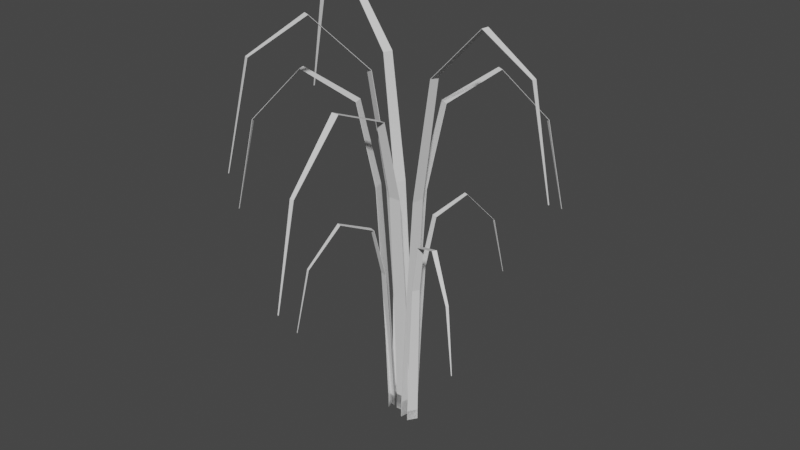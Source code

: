 # Source: LongGrass.blend  (saved by Blender 2.92.15; exported with 4.5.12 LTS)
import bpy
from mathutils import Matrix  # noqa: F401  (used for matrix-valued properties, if any)

bpy.ops.wm.read_factory_settings(use_empty=True)
scene = bpy.context.scene
scene.name = 'Scene'

# ---- collections
col_collection = bpy.data.collections.new('Collection'); scene.collection.children.link(col_collection)

# ---- world
world_world = bpy.data.worlds.new('World'); scene.world = world_world
world_world.use_nodes = True; world_world.node_tree.nodes.clear()
_N = world_world.node_tree.nodes; _L = world_world.node_tree.links
n0 = _N.new('ShaderNodeOutputWorld'); n0.name = 'World Output'; n0.location = (300, 300)
n1 = _N.new('ShaderNodeBackground'); n1.name = 'Background'; n1.location = (10, 300)
n1.inputs[0].default_value = (0.05088, 0.05088, 0.05088, 1.0)
_L.new(n1.outputs[0], n0.inputs[0])
n0.is_active_output = True
world_world.color = (0.05088, 0.05088, 0.05088)
world_world.use_sun_shadow = False
world_world.sun_shadow_jitter_overblur = 0.0

# ---- meshes
me_plane = bpy.data.meshes.new('Plane')
me_plane.from_pydata([(-0.2371, -0.2371, 0.0), (0.2371, -0.2371, 0.0), (-0.2371, 0.2371, 0.0), (0.2371, 0.2371, 0.0), (-0.2371, -0.2371, 0.0), (0.2371, -0.2371, 0.0), (-0.2371, 0.2371, 0.0), (0.2371, 0.2371, 0.0), (-0.0998, 9.424, 2.436), (0.0998, 9.424, 2.436), (-0.01552, 5.065, 4.548), (0.01552, 5.065, 4.548), (-0.1685, 6.501, 0.3433), (0.1685, 6.501, 0.3433), (-0.05766, 7.808, 3.929), (0.05766, 7.808, 3.929), (-0.1341, 8.759, 0.8748), (0.1341, 8.759, 0.8748), (0.2028, 3.541, 0.1529), (-0.2028, 3.541, 0.1529)], [], [(0, 2, 3, 1), (4, 5, 7, 6), (0, 1, 5, 4), (1, 3, 7, 5), (2, 0, 4, 6), (3, 2, 6, 7), (17, 16, 8, 9), (15, 14, 10, 11), (18, 19, 12, 13), (9, 8, 14, 15), (13, 12, 16, 17), (7, 6, 19, 18)])
_uv = me_plane.uv_layers.new(name='UVMap')
_uv.uv.foreach_set('vector', [0.0, 0.0, 0.0, 1.0, 1.0, 1.0, 1.0, 0.0, 0.0, 0.0, 1.0, 0.0, 1.0, 1.0, 0.0, 1.0, 0.0, 0.0, 1.0, 0.0, 1.0, 0.0, 0.0, 0.0, 1.0, 0.0, 1.0, 1.0, 1.0, 1.0, 1.0, 0.0, 0.0, 1.0, 0.0, 0.0, 0.0, 0.0, 0.0, 1.0, 1.0, 1.0, 0.0, 1.0, 0.0, 1.0, 1.0, 1.0, 1.0, 1.0, 0.0, 1.0, 0.0, 1.0, 1.0, 1.0, 1.0, 1.0, 0.0, 1.0, 0.0, 1.0, 1.0, 1.0, 1.0, 1.0, 0.0, 1.0, 0.0, 1.0, 1.0, 1.0, 1.0, 1.0, 0.0, 1.0, 0.0, 1.0, 1.0, 1.0, 1.0, 1.0, 0.0, 1.0, 0.0, 1.0, 1.0, 1.0, 1.0, 1.0, 0.0, 1.0, 0.0, 1.0, 1.0, 1.0])
me_plane.use_remesh_fix_poles = True
me_plane.use_remesh_preserve_attributes = False
me_plane.use_mirror_vertex_groups = False
me_plane.update()
me_plane_001 = bpy.data.meshes.new('Plane.001')
me_plane_001.from_pydata([(-0.2371, -0.2371, 0.0), (0.2371, -0.2371, 0.0), (-0.2371, 0.2371, 0.0), (0.2371, 0.2371, 0.0), (-0.2371, -0.2371, 0.0), (0.2371, -0.2371, 0.0), (-0.2371, 0.2371, 0.0), (0.2371, 0.2371, 0.0), (-0.0998, 9.424, 2.436), (0.0998, 9.424, 2.436), (-0.01552, 5.065, 4.548), (0.01552, 5.065, 4.548), (-0.1685, 6.501, 0.3433), (0.1685, 6.501, 0.3433), (-0.05766, 7.808, 3.929), (0.05766, 7.808, 3.929), (-0.1341, 8.759, 0.8748), (0.1341, 8.759, 0.8748), (0.2028, 3.541, 0.1529), (-0.2028, 3.541, 0.1529)], [], [(0, 2, 3, 1), (4, 5, 7, 6), (0, 1, 5, 4), (1, 3, 7, 5), (2, 0, 4, 6), (3, 2, 6, 7), (17, 16, 8, 9), (15, 14, 10, 11), (18, 19, 12, 13), (9, 8, 14, 15), (13, 12, 16, 17), (7, 6, 19, 18)])
_uv = me_plane_001.uv_layers.new(name='UVMap')
_uv.uv.foreach_set('vector', [0.0, 0.0, 0.0, 1.0, 1.0, 1.0, 1.0, 0.0, 0.0, 0.0, 1.0, 0.0, 1.0, 1.0, 0.0, 1.0, 0.0, 0.0, 1.0, 0.0, 1.0, 0.0, 0.0, 0.0, 1.0, 0.0, 1.0, 1.0, 1.0, 1.0, 1.0, 0.0, 0.0, 1.0, 0.0, 0.0, 0.0, 0.0, 0.0, 1.0, 1.0, 1.0, 0.0, 1.0, 0.0, 1.0, 1.0, 1.0, 1.0, 1.0, 0.0, 1.0, 0.0, 1.0, 1.0, 1.0, 1.0, 1.0, 0.0, 1.0, 0.0, 1.0, 1.0, 1.0, 1.0, 1.0, 0.0, 1.0, 0.0, 1.0, 1.0, 1.0, 1.0, 1.0, 0.0, 1.0, 0.0, 1.0, 1.0, 1.0, 1.0, 1.0, 0.0, 1.0, 0.0, 1.0, 1.0, 1.0, 1.0, 1.0, 0.0, 1.0, 0.0, 1.0, 1.0, 1.0])
me_plane_001.use_remesh_fix_poles = True
me_plane_001.use_remesh_preserve_attributes = False
me_plane_001.use_mirror_vertex_groups = False
me_plane_001.update()
me_plane_002 = bpy.data.meshes.new('Plane.002')
me_plane_002.from_pydata([(-0.2371, -0.2371, 0.0), (0.2371, -0.2371, 0.0), (-0.2371, 0.2371, 0.0), (0.2371, 0.2371, 0.0), (-0.2371, -0.2371, 0.0), (0.2371, -0.2371, 0.0), (-0.2371, 0.2371, 0.0), (0.2371, 0.2371, 0.0), (-0.0998, 9.424, 2.436), (0.0998, 9.424, 2.436), (-0.01552, 5.065, 4.548), (0.01552, 5.065, 4.548), (-0.1685, 6.501, 0.3433), (0.1685, 6.501, 0.3433), (-0.05766, 7.808, 3.929), (0.05766, 7.808, 3.929), (-0.1341, 8.759, 0.8748), (0.1341, 8.759, 0.8748), (0.2028, 3.541, 0.1529), (-0.2028, 3.541, 0.1529)], [], [(0, 2, 3, 1), (4, 5, 7, 6), (0, 1, 5, 4), (1, 3, 7, 5), (2, 0, 4, 6), (3, 2, 6, 7), (17, 16, 8, 9), (15, 14, 10, 11), (18, 19, 12, 13), (9, 8, 14, 15), (13, 12, 16, 17), (7, 6, 19, 18)])
_uv = me_plane_002.uv_layers.new(name='UVMap')
_uv.uv.foreach_set('vector', [0.0, 0.0, 0.0, 1.0, 1.0, 1.0, 1.0, 0.0, 0.0, 0.0, 1.0, 0.0, 1.0, 1.0, 0.0, 1.0, 0.0, 0.0, 1.0, 0.0, 1.0, 0.0, 0.0, 0.0, 1.0, 0.0, 1.0, 1.0, 1.0, 1.0, 1.0, 0.0, 0.0, 1.0, 0.0, 0.0, 0.0, 0.0, 0.0, 1.0, 1.0, 1.0, 0.0, 1.0, 0.0, 1.0, 1.0, 1.0, 1.0, 1.0, 0.0, 1.0, 0.0, 1.0, 1.0, 1.0, 1.0, 1.0, 0.0, 1.0, 0.0, 1.0, 1.0, 1.0, 1.0, 1.0, 0.0, 1.0, 0.0, 1.0, 1.0, 1.0, 1.0, 1.0, 0.0, 1.0, 0.0, 1.0, 1.0, 1.0, 1.0, 1.0, 0.0, 1.0, 0.0, 1.0, 1.0, 1.0, 1.0, 1.0, 0.0, 1.0, 0.0, 1.0, 1.0, 1.0])
me_plane_002.use_remesh_fix_poles = True
me_plane_002.use_remesh_preserve_attributes = False
me_plane_002.use_mirror_vertex_groups = False
me_plane_002.update()
me_plane_003 = bpy.data.meshes.new('Plane.003')
me_plane_003.from_pydata([(-0.2371, -0.2371, 0.0), (0.2371, -0.2371, 0.0), (-0.2371, 0.2371, 0.0), (0.2371, 0.2371, 0.0), (-0.2371, -0.2371, 0.0), (0.2371, -0.2371, 0.0), (-0.2371, 0.2371, 0.0), (0.2371, 0.2371, 0.0), (-0.0998, 9.424, 2.436), (0.0998, 9.424, 2.436), (-0.01552, 5.065, 4.548), (0.01552, 5.065, 4.548), (-0.1685, 6.501, 0.3433), (0.1685, 6.501, 0.3433), (-0.05766, 7.808, 3.929), (0.05766, 7.808, 3.929), (-0.1341, 8.759, 0.8748), (0.1341, 8.759, 0.8748), (0.2028, 3.541, 0.1529), (-0.2028, 3.541, 0.1529)], [], [(0, 2, 3, 1), (4, 5, 7, 6), (0, 1, 5, 4), (1, 3, 7, 5), (2, 0, 4, 6), (3, 2, 6, 7), (17, 16, 8, 9), (15, 14, 10, 11), (18, 19, 12, 13), (9, 8, 14, 15), (13, 12, 16, 17), (7, 6, 19, 18)])
_uv = me_plane_003.uv_layers.new(name='UVMap')
_uv.uv.foreach_set('vector', [0.0, 0.0, 0.0, 1.0, 1.0, 1.0, 1.0, 0.0, 0.0, 0.0, 1.0, 0.0, 1.0, 1.0, 0.0, 1.0, 0.0, 0.0, 1.0, 0.0, 1.0, 0.0, 0.0, 0.0, 1.0, 0.0, 1.0, 1.0, 1.0, 1.0, 1.0, 0.0, 0.0, 1.0, 0.0, 0.0, 0.0, 0.0, 0.0, 1.0, 1.0, 1.0, 0.0, 1.0, 0.0, 1.0, 1.0, 1.0, 1.0, 1.0, 0.0, 1.0, 0.0, 1.0, 1.0, 1.0, 1.0, 1.0, 0.0, 1.0, 0.0, 1.0, 1.0, 1.0, 1.0, 1.0, 0.0, 1.0, 0.0, 1.0, 1.0, 1.0, 1.0, 1.0, 0.0, 1.0, 0.0, 1.0, 1.0, 1.0, 1.0, 1.0, 0.0, 1.0, 0.0, 1.0, 1.0, 1.0, 1.0, 1.0, 0.0, 1.0, 0.0, 1.0, 1.0, 1.0])
me_plane_003.use_remesh_fix_poles = True
me_plane_003.use_remesh_preserve_attributes = False
me_plane_003.use_mirror_vertex_groups = False
me_plane_003.update()
me_plane_004 = bpy.data.meshes.new('Plane.004')
me_plane_004.from_pydata([(-0.2371, -0.2371, 0.0), (0.2371, -0.2371, 0.0), (-0.2371, 0.2371, 0.0), (0.2371, 0.2371, 0.0), (-0.2371, -0.2371, 0.0), (0.2371, -0.2371, 0.0), (-0.2371, 0.2371, 0.0), (0.2371, 0.2371, 0.0), (-0.0998, 11.44, 2.436), (0.0998, 11.44, 2.436), (-0.01552, 7.902, 4.548), (0.01552, 7.902, 4.548), (-0.1685, 6.501, 0.3433), (0.1685, 6.501, 0.3433), (-0.05766, 10.64, 3.929), (0.05766, 10.64, 3.929), (-0.1341, 9.881, 0.8748), (0.1341, 9.881, 0.8748), (0.2028, 3.541, 0.1529), (-0.2028, 3.541, 0.1529)], [], [(0, 2, 3, 1), (4, 5, 7, 6), (0, 1, 5, 4), (1, 3, 7, 5), (2, 0, 4, 6), (3, 2, 6, 7), (17, 16, 8, 9), (15, 14, 10, 11), (18, 19, 12, 13), (9, 8, 14, 15), (13, 12, 16, 17), (7, 6, 19, 18)])
_uv = me_plane_004.uv_layers.new(name='UVMap')
_uv.uv.foreach_set('vector', [0.0, 0.0, 0.0, 1.0, 1.0, 1.0, 1.0, 0.0, 0.0, 0.0, 1.0, 0.0, 1.0, 1.0, 0.0, 1.0, 0.0, 0.0, 1.0, 0.0, 1.0, 0.0, 0.0, 0.0, 1.0, 0.0, 1.0, 1.0, 1.0, 1.0, 1.0, 0.0, 0.0, 1.0, 0.0, 0.0, 0.0, 0.0, 0.0, 1.0, 1.0, 1.0, 0.0, 1.0, 0.0, 1.0, 1.0, 1.0, 1.0, 1.0, 0.0, 1.0, 0.0, 1.0, 1.0, 1.0, 1.0, 1.0, 0.0, 1.0, 0.0, 1.0, 1.0, 1.0, 1.0, 1.0, 0.0, 1.0, 0.0, 1.0, 1.0, 1.0, 1.0, 1.0, 0.0, 1.0, 0.0, 1.0, 1.0, 1.0, 1.0, 1.0, 0.0, 1.0, 0.0, 1.0, 1.0, 1.0, 1.0, 1.0, 0.0, 1.0, 0.0, 1.0, 1.0, 1.0])
me_plane_004.use_remesh_fix_poles = True
me_plane_004.use_remesh_preserve_attributes = False
me_plane_004.use_mirror_vertex_groups = False
me_plane_004.update()
me_plane_005 = bpy.data.meshes.new('Plane.005')
me_plane_005.from_pydata([(-0.2371, -0.2371, 0.0), (0.2371, -0.2371, 0.0), (-0.2371, 0.2371, 0.0), (0.2371, 0.2371, 0.0), (-0.2371, -0.2371, 0.0), (0.2371, -0.2371, 0.0), (-0.2371, 0.2371, 0.0), (0.2371, 0.2371, 0.0), (-0.0998, 11.44, 2.436), (0.0998, 11.44, 2.436), (-0.01552, 7.902, 4.548), (0.01552, 7.902, 4.548), (-0.1685, 6.501, 0.3433), (0.1685, 6.501, 0.3433), (-0.05766, 10.64, 3.929), (0.05766, 10.64, 3.929), (-0.1341, 9.881, 0.8748), (0.1341, 9.881, 0.8748), (0.2028, 3.541, 0.1529), (-0.2028, 3.541, 0.1529)], [], [(0, 2, 3, 1), (4, 5, 7, 6), (0, 1, 5, 4), (1, 3, 7, 5), (2, 0, 4, 6), (3, 2, 6, 7), (17, 16, 8, 9), (15, 14, 10, 11), (18, 19, 12, 13), (9, 8, 14, 15), (13, 12, 16, 17), (7, 6, 19, 18)])
_uv = me_plane_005.uv_layers.new(name='UVMap')
_uv.uv.foreach_set('vector', [0.0, 0.0, 0.0, 1.0, 1.0, 1.0, 1.0, 0.0, 0.0, 0.0, 1.0, 0.0, 1.0, 1.0, 0.0, 1.0, 0.0, 0.0, 1.0, 0.0, 1.0, 0.0, 0.0, 0.0, 1.0, 0.0, 1.0, 1.0, 1.0, 1.0, 1.0, 0.0, 0.0, 1.0, 0.0, 0.0, 0.0, 0.0, 0.0, 1.0, 1.0, 1.0, 0.0, 1.0, 0.0, 1.0, 1.0, 1.0, 1.0, 1.0, 0.0, 1.0, 0.0, 1.0, 1.0, 1.0, 1.0, 1.0, 0.0, 1.0, 0.0, 1.0, 1.0, 1.0, 1.0, 1.0, 0.0, 1.0, 0.0, 1.0, 1.0, 1.0, 1.0, 1.0, 0.0, 1.0, 0.0, 1.0, 1.0, 1.0, 1.0, 1.0, 0.0, 1.0, 0.0, 1.0, 1.0, 1.0, 1.0, 1.0, 0.0, 1.0, 0.0, 1.0, 1.0, 1.0])
me_plane_005.use_remesh_fix_poles = True
me_plane_005.use_remesh_preserve_attributes = False
me_plane_005.use_mirror_vertex_groups = False
me_plane_005.update()
me_plane_006 = bpy.data.meshes.new('Plane.006')
me_plane_006.from_pydata([(-0.2371, -0.2371, 0.0), (0.2371, -0.2371, 0.0), (-0.2371, 0.2371, 0.0), (0.2371, 0.2371, 0.0), (-0.2371, -0.2371, 0.0), (0.2371, -0.2371, 0.0), (-0.2371, 0.2371, 0.0), (0.2371, 0.2371, 0.0), (-0.0998, 11.44, 2.436), (0.0998, 11.44, 2.436), (-0.01552, 7.902, 4.548), (0.01552, 7.902, 4.548), (-0.1685, 6.501, 0.3433), (0.1685, 6.501, 0.3433), (-0.05766, 10.64, 3.929), (0.05766, 10.64, 3.929), (-0.1341, 9.881, 0.8748), (0.1341, 9.881, 0.8748), (0.2028, 3.541, 0.1529), (-0.2028, 3.541, 0.1529)], [], [(0, 2, 3, 1), (4, 5, 7, 6), (0, 1, 5, 4), (1, 3, 7, 5), (2, 0, 4, 6), (3, 2, 6, 7), (17, 16, 8, 9), (15, 14, 10, 11), (18, 19, 12, 13), (9, 8, 14, 15), (13, 12, 16, 17), (7, 6, 19, 18)])
_uv = me_plane_006.uv_layers.new(name='UVMap')
_uv.uv.foreach_set('vector', [0.0, 0.0, 0.0, 1.0, 1.0, 1.0, 1.0, 0.0, 0.0, 0.0, 1.0, 0.0, 1.0, 1.0, 0.0, 1.0, 0.0, 0.0, 1.0, 0.0, 1.0, 0.0, 0.0, 0.0, 1.0, 0.0, 1.0, 1.0, 1.0, 1.0, 1.0, 0.0, 0.0, 1.0, 0.0, 0.0, 0.0, 0.0, 0.0, 1.0, 1.0, 1.0, 0.0, 1.0, 0.0, 1.0, 1.0, 1.0, 1.0, 1.0, 0.0, 1.0, 0.0, 1.0, 1.0, 1.0, 1.0, 1.0, 0.0, 1.0, 0.0, 1.0, 1.0, 1.0, 1.0, 1.0, 0.0, 1.0, 0.0, 1.0, 1.0, 1.0, 1.0, 1.0, 0.0, 1.0, 0.0, 1.0, 1.0, 1.0, 1.0, 1.0, 0.0, 1.0, 0.0, 1.0, 1.0, 1.0, 1.0, 1.0, 0.0, 1.0, 0.0, 1.0, 1.0, 1.0])
me_plane_006.use_remesh_fix_poles = True
me_plane_006.use_remesh_preserve_attributes = False
me_plane_006.use_mirror_vertex_groups = False
me_plane_006.update()
me_plane_007 = bpy.data.meshes.new('Plane.007')
me_plane_007.from_pydata([(-0.2371, -0.2371, 0.0), (0.2371, -0.2371, 0.0), (-0.2371, 0.2371, 0.0), (0.2371, 0.2371, 0.0), (-0.2371, -0.2371, 0.0), (0.2371, -0.2371, 0.0), (-0.2371, 0.2371, 0.0), (0.2371, 0.2371, 0.0), (-0.0998, 9.424, 2.436), (0.0998, 9.424, 2.436), (-0.01552, 5.065, 4.548), (0.01552, 5.065, 4.548), (-0.1685, 6.501, 0.3433), (0.1685, 6.501, 0.3433), (-0.05766, 7.808, 3.929), (0.05766, 7.808, 3.929), (-0.1341, 8.759, 0.8748), (0.1341, 8.759, 0.8748), (0.2028, 3.541, 0.1529), (-0.2028, 3.541, 0.1529)], [], [(0, 2, 3, 1), (4, 5, 7, 6), (0, 1, 5, 4), (1, 3, 7, 5), (2, 0, 4, 6), (3, 2, 6, 7), (17, 16, 8, 9), (15, 14, 10, 11), (18, 19, 12, 13), (9, 8, 14, 15), (13, 12, 16, 17), (7, 6, 19, 18)])
_uv = me_plane_007.uv_layers.new(name='UVMap')
_uv.uv.foreach_set('vector', [0.0, 0.0, 0.0, 1.0, 1.0, 1.0, 1.0, 0.0, 0.0, 0.0, 1.0, 0.0, 1.0, 1.0, 0.0, 1.0, 0.0, 0.0, 1.0, 0.0, 1.0, 0.0, 0.0, 0.0, 1.0, 0.0, 1.0, 1.0, 1.0, 1.0, 1.0, 0.0, 0.0, 1.0, 0.0, 0.0, 0.0, 0.0, 0.0, 1.0, 1.0, 1.0, 0.0, 1.0, 0.0, 1.0, 1.0, 1.0, 1.0, 1.0, 0.0, 1.0, 0.0, 1.0, 1.0, 1.0, 1.0, 1.0, 0.0, 1.0, 0.0, 1.0, 1.0, 1.0, 1.0, 1.0, 0.0, 1.0, 0.0, 1.0, 1.0, 1.0, 1.0, 1.0, 0.0, 1.0, 0.0, 1.0, 1.0, 1.0, 1.0, 1.0, 0.0, 1.0, 0.0, 1.0, 1.0, 1.0, 1.0, 1.0, 0.0, 1.0, 0.0, 1.0, 1.0, 1.0])
me_plane_007.use_remesh_fix_poles = True
me_plane_007.use_remesh_preserve_attributes = False
me_plane_007.use_mirror_vertex_groups = False
me_plane_007.update()
me_plane_008 = bpy.data.meshes.new('Plane.008')
me_plane_008.from_pydata([(-0.2371, -0.2371, 0.0), (0.2371, -0.2371, 0.0), (-0.2371, 0.2371, 0.0), (0.2371, 0.2371, 0.0), (-0.2371, -0.2371, 0.0), (0.2371, -0.2371, 0.0), (-0.2371, 0.2371, 0.0), (0.2371, 0.2371, 0.0), (-0.0998, 9.424, 2.436), (0.0998, 9.424, 2.436), (-0.01552, 5.065, 4.548), (0.01552, 5.065, 4.548), (-0.1685, 6.501, 0.3433), (0.1685, 6.501, 0.3433), (-0.05766, 7.808, 3.929), (0.05766, 7.808, 3.929), (-0.1341, 8.759, 0.8748), (0.1341, 8.759, 0.8748), (0.2028, 3.541, 0.1529), (-0.2028, 3.541, 0.1529)], [], [(0, 2, 3, 1), (4, 5, 7, 6), (0, 1, 5, 4), (1, 3, 7, 5), (2, 0, 4, 6), (3, 2, 6, 7), (17, 16, 8, 9), (15, 14, 10, 11), (18, 19, 12, 13), (9, 8, 14, 15), (13, 12, 16, 17), (7, 6, 19, 18)])
_uv = me_plane_008.uv_layers.new(name='UVMap')
_uv.uv.foreach_set('vector', [0.0, 0.0, 0.0, 1.0, 1.0, 1.0, 1.0, 0.0, 0.0, 0.0, 1.0, 0.0, 1.0, 1.0, 0.0, 1.0, 0.0, 0.0, 1.0, 0.0, 1.0, 0.0, 0.0, 0.0, 1.0, 0.0, 1.0, 1.0, 1.0, 1.0, 1.0, 0.0, 0.0, 1.0, 0.0, 0.0, 0.0, 0.0, 0.0, 1.0, 1.0, 1.0, 0.0, 1.0, 0.0, 1.0, 1.0, 1.0, 1.0, 1.0, 0.0, 1.0, 0.0, 1.0, 1.0, 1.0, 1.0, 1.0, 0.0, 1.0, 0.0, 1.0, 1.0, 1.0, 1.0, 1.0, 0.0, 1.0, 0.0, 1.0, 1.0, 1.0, 1.0, 1.0, 0.0, 1.0, 0.0, 1.0, 1.0, 1.0, 1.0, 1.0, 0.0, 1.0, 0.0, 1.0, 1.0, 1.0, 1.0, 1.0, 0.0, 1.0, 0.0, 1.0, 1.0, 1.0])
me_plane_008.use_remesh_fix_poles = True
me_plane_008.use_remesh_preserve_attributes = False
me_plane_008.use_mirror_vertex_groups = False
me_plane_008.update()
me_plane_009 = bpy.data.meshes.new('Plane.009')
me_plane_009.from_pydata([(-0.2371, -0.2371, 0.0), (0.2371, -0.2371, 0.0), (-0.2371, 0.2371, 0.0), (0.2371, 0.2371, 0.0), (-0.2371, -0.2371, 0.0), (0.2371, -0.2371, 0.0), (-0.2371, 0.2371, 0.0), (0.2371, 0.2371, 0.0), (-0.0998, 9.424, 2.436), (0.0998, 9.424, 2.436), (-0.01552, 5.065, 4.548), (0.01552, 5.065, 4.548), (-0.1685, 6.501, 0.3433), (0.1685, 6.501, 0.3433), (-0.05766, 7.808, 3.929), (0.05766, 7.808, 3.929), (-0.1341, 8.759, 0.8748), (0.1341, 8.759, 0.8748), (0.2028, 3.541, 0.1529), (-0.2028, 3.541, 0.1529)], [], [(0, 2, 3, 1), (4, 5, 7, 6), (0, 1, 5, 4), (1, 3, 7, 5), (2, 0, 4, 6), (3, 2, 6, 7), (17, 16, 8, 9), (15, 14, 10, 11), (18, 19, 12, 13), (9, 8, 14, 15), (13, 12, 16, 17), (7, 6, 19, 18)])
_uv = me_plane_009.uv_layers.new(name='UVMap')
_uv.uv.foreach_set('vector', [0.0, 0.0, 0.0, 1.0, 1.0, 1.0, 1.0, 0.0, 0.0, 0.0, 1.0, 0.0, 1.0, 1.0, 0.0, 1.0, 0.0, 0.0, 1.0, 0.0, 1.0, 0.0, 0.0, 0.0, 1.0, 0.0, 1.0, 1.0, 1.0, 1.0, 1.0, 0.0, 0.0, 1.0, 0.0, 0.0, 0.0, 0.0, 0.0, 1.0, 1.0, 1.0, 0.0, 1.0, 0.0, 1.0, 1.0, 1.0, 1.0, 1.0, 0.0, 1.0, 0.0, 1.0, 1.0, 1.0, 1.0, 1.0, 0.0, 1.0, 0.0, 1.0, 1.0, 1.0, 1.0, 1.0, 0.0, 1.0, 0.0, 1.0, 1.0, 1.0, 1.0, 1.0, 0.0, 1.0, 0.0, 1.0, 1.0, 1.0, 1.0, 1.0, 0.0, 1.0, 0.0, 1.0, 1.0, 1.0, 1.0, 1.0, 0.0, 1.0, 0.0, 1.0, 1.0, 1.0])
me_plane_009.use_remesh_fix_poles = True
me_plane_009.use_remesh_preserve_attributes = False
me_plane_009.use_mirror_vertex_groups = False
me_plane_009.update()

# ---- objects
ob_plane = bpy.data.objects.new('Plane', me_plane)
ob_plane_001 = bpy.data.objects.new('Plane.001', me_plane_001)
ob_plane_002 = bpy.data.objects.new('Plane.002', me_plane_002)
ob_plane_003 = bpy.data.objects.new('Plane.003', me_plane_003)
ob_plane_004 = bpy.data.objects.new('Plane.004', me_plane_004)
ob_plane_005 = bpy.data.objects.new('Plane.005', me_plane_005)
ob_plane_006 = bpy.data.objects.new('Plane.006', me_plane_006)
ob_plane_007 = bpy.data.objects.new('Plane.007', me_plane_007)
ob_plane_008 = bpy.data.objects.new('Plane.008', me_plane_008)
ob_plane_009 = bpy.data.objects.new('Plane.009', me_plane_009)

# ---- transforms, parenting, visibility, modifiers, constraints
ob_plane.location = (0.0, 0.0, 0.0)
ob_plane.rotation_euler = (1.571, -0.0, 0.0)
ob_plane.lineart.crease_threshold = 0.0
_m = ob_plane.modifiers.new('Solidify', 'SOLIDIFY')
ob_plane_001.location = (-0.4975, 0.09273, 0.0)
ob_plane_001.rotation_euler = (1.571, -0.0, -1.265)
ob_plane_001.lineart.crease_threshold = 0.0
_m = ob_plane_001.modifiers.new('Solidify', 'SOLIDIFY')
ob_plane_002.location = (-0.4294, -0.01291, -4.47e-08)
ob_plane_002.rotation_euler = (1.571, -0.0, -0.2919)
ob_plane_002.scale = (0.6304, 0.6304, 0.6304)
ob_plane_002.lineart.crease_threshold = 0.0
_m = ob_plane_002.modifiers.new('Solidify', 'SOLIDIFY')
ob_plane_003.location = (-0.01952, 0.3377, 0.0)
ob_plane_003.rotation_euler = (1.571, -0.0, -3.608)
ob_plane_003.lineart.crease_threshold = 0.0
_m = ob_plane_003.modifiers.new('Solidify', 'SOLIDIFY')
ob_plane_004.location = (-0.2113, 0.1869, 0.0)
ob_plane_004.rotation_euler = (1.571, -0.0, -0.4045)
ob_plane_004.lineart.crease_threshold = 0.0
_m = ob_plane_004.modifiers.new('Solidify', 'SOLIDIFY')
ob_plane_005.location = (-0.2119, 0.4318, 7.451e-09)
ob_plane_005.rotation_euler = (1.571, -0.0, -1.833)
ob_plane_005.lineart.crease_threshold = 0.0
_m = ob_plane_005.modifiers.new('Solidify', 'SOLIDIFY')
ob_plane_006.location = (0.1694, -0.007414, 7.451e-09)
ob_plane_006.rotation_euler = (1.571, 0.0, -4.852)
ob_plane_006.lineart.crease_threshold = 0.0
_m = ob_plane_006.modifiers.new('Solidify', 'SOLIDIFY')
ob_plane_007.location = (-0.02387, 0.5615, -4.424e-08)
ob_plane_007.rotation_euler = (1.571, -0.0, 2.797)
ob_plane_007.scale = (0.6304, 0.6304, 0.6304)
ob_plane_007.lineart.crease_threshold = 0.0
_m = ob_plane_007.modifiers.new('Solidify', 'SOLIDIFY')
ob_plane_008.location = (0.5195, -0.2316, -4.424e-08)
ob_plane_008.rotation_euler = (1.571, -0.0, 1.014)
ob_plane_008.scale = (0.6304, 0.6304, 0.6304)
ob_plane_008.lineart.crease_threshold = 0.0
_m = ob_plane_008.modifiers.new('Solidify', 'SOLIDIFY')
ob_plane_009.location = (-0.6084, 0.5022, -5.914e-08)
ob_plane_009.rotation_euler = (1.571, -0.0, 3.91)
ob_plane_009.scale = (0.6304, 0.6304, 0.6304)
ob_plane_009.lineart.crease_threshold = 0.0
_m = ob_plane_009.modifiers.new('Solidify', 'SOLIDIFY')

# ---- collection membership
col_collection.objects.link(ob_plane)
col_collection.objects.link(ob_plane_001)
col_collection.objects.link(ob_plane_002)
col_collection.objects.link(ob_plane_003)
col_collection.objects.link(ob_plane_004)
col_collection.objects.link(ob_plane_005)
col_collection.objects.link(ob_plane_006)
col_collection.objects.link(ob_plane_007)
col_collection.objects.link(ob_plane_008)
col_collection.objects.link(ob_plane_009)

# ---- scene / render settings (as saved in the file)
scene.frame_start = 1; scene.frame_end = 250; scene.frame_set(1)
scene.render.engine = 'BLENDER_EEVEE_NEXT'
scene.cycles.use_denoising = False
scene.cycles.samples = 128
scene.cycles.sampling_pattern = 'TABULATED_SOBOL'
scene.cycles.use_adaptive_sampling = False
scene.cycles.use_light_tree = False
scene.view_settings.view_transform = 'Filmic'
bpy.context.view_layer.update()

# ---- added for rendering (the .blend has no active camera and no usable light): camera, sun
cam_auto = bpy.data.cameras.new('AutoCamera')
cam_auto.lens = 50.0
cam_auto.sensor_width = 36.0
cam_auto.clip_end = 1000.0
ob_auto_camera = bpy.data.objects.new('AutoCamera', cam_auto)
scene.collection.objects.link(ob_auto_camera)
ob_auto_camera.location = (16.2078, -19.5894, 18.6461)
ob_auto_camera.rotation_euler = (1.09748, -7.21219e-08, 0.694738)
scene.camera = ob_auto_camera
light_auto_sun = bpy.data.lights.new('AutoSun', 'SUN')
light_auto_sun.energy = 3.0
light_auto_sun.angle = 0.0523599
ob_auto_sun = bpy.data.objects.new('AutoSun', light_auto_sun)
scene.collection.objects.link(ob_auto_sun)
ob_auto_sun.rotation_euler = (0.872665, 0.174533, 0.523599)
bpy.context.view_layer.update()

